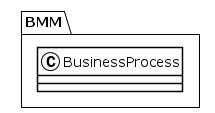

The diagram above was rendered by PlantUML. Its source (embedded in the PNG):
@startuml
!theme plain
package BMM {
class BusinessProcess {
}
}
@enduml